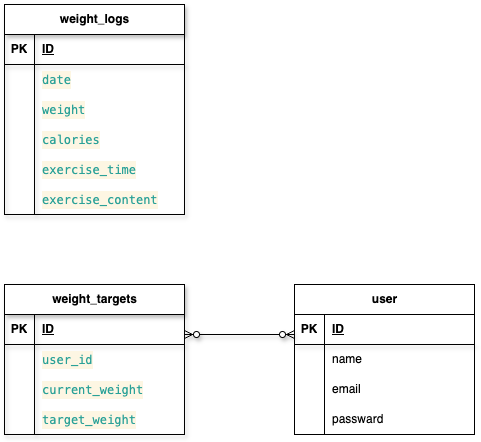

The diagram above was exported from draw.io. Its source (the exported page's mxGraphModel, read from the mxfile embedded in the PNG):
<mxGraphModel dx="440" dy="562" grid="1" gridSize="10" guides="1" tooltips="1" connect="1" arrows="1" fold="1" page="1" pageScale="1" pageWidth="827" pageHeight="1169" math="0" shadow="0">
  <root>
    <mxCell id="0" />
    <mxCell id="1" parent="0" />
    <mxCell id="2" value="weight_targets" style="shape=table;startSize=30;container=1;collapsible=1;childLayout=tableLayout;fixedRows=1;rowLines=0;fontStyle=1;align=center;resizeLast=1;html=1;shadow=1;" parent="1" vertex="1">
      <mxGeometry x="20" y="330" width="180" height="150" as="geometry" />
    </mxCell>
    <mxCell id="3" value="" style="shape=tableRow;horizontal=0;startSize=0;swimlaneHead=0;swimlaneBody=0;fillColor=none;collapsible=0;dropTarget=0;points=[[0,0.5],[1,0.5]];portConstraint=eastwest;top=0;left=0;right=0;bottom=1;shadow=1;" parent="2" vertex="1">
      <mxGeometry y="30" width="180" height="30" as="geometry" />
    </mxCell>
    <mxCell id="4" value="PK" style="shape=partialRectangle;connectable=0;fillColor=none;top=0;left=0;bottom=0;right=0;fontStyle=1;overflow=hidden;whiteSpace=wrap;html=1;shadow=1;" parent="3" vertex="1">
      <mxGeometry width="30" height="30" as="geometry">
        <mxRectangle width="30" height="30" as="alternateBounds" />
      </mxGeometry>
    </mxCell>
    <mxCell id="5" value="ID" style="shape=partialRectangle;connectable=0;fillColor=none;top=0;left=0;bottom=0;right=0;align=left;spacingLeft=6;fontStyle=5;overflow=hidden;whiteSpace=wrap;html=1;shadow=1;" parent="3" vertex="1">
      <mxGeometry x="30" width="150" height="30" as="geometry">
        <mxRectangle width="150" height="30" as="alternateBounds" />
      </mxGeometry>
    </mxCell>
    <mxCell id="6" value="" style="shape=tableRow;horizontal=0;startSize=0;swimlaneHead=0;swimlaneBody=0;fillColor=none;collapsible=0;dropTarget=0;points=[[0,0.5],[1,0.5]];portConstraint=eastwest;top=0;left=0;right=0;bottom=0;shadow=1;" parent="2" vertex="1">
      <mxGeometry y="60" width="180" height="30" as="geometry" />
    </mxCell>
    <mxCell id="7" value="" style="shape=partialRectangle;connectable=0;fillColor=none;top=0;left=0;bottom=0;right=0;editable=1;overflow=hidden;whiteSpace=wrap;html=1;shadow=1;" parent="6" vertex="1">
      <mxGeometry width="30" height="30" as="geometry">
        <mxRectangle width="30" height="30" as="alternateBounds" />
      </mxGeometry>
    </mxCell>
    <mxCell id="8" value="&lt;meta charset=&quot;utf-8&quot;&gt;&lt;div style=&quot;color: #657b83;background-color: #fdf6e3;font-family: Menlo, Monaco, 'Courier New', monospace;font-weight: normal;font-size: 12px;line-height: 18px;white-space: pre;&quot;&gt;&lt;div&gt;&lt;span style=&quot;color: #2aa198;&quot;&gt;user_id&lt;/span&gt;&lt;/div&gt;&lt;/div&gt;" style="shape=partialRectangle;connectable=0;fillColor=none;top=0;left=0;bottom=0;right=0;align=left;spacingLeft=6;overflow=hidden;whiteSpace=wrap;html=1;shadow=1;" parent="6" vertex="1">
      <mxGeometry x="30" width="150" height="30" as="geometry">
        <mxRectangle width="150" height="30" as="alternateBounds" />
      </mxGeometry>
    </mxCell>
    <mxCell id="9" value="" style="shape=tableRow;horizontal=0;startSize=0;swimlaneHead=0;swimlaneBody=0;fillColor=none;collapsible=0;dropTarget=0;points=[[0,0.5],[1,0.5]];portConstraint=eastwest;top=0;left=0;right=0;bottom=0;shadow=1;" parent="2" vertex="1">
      <mxGeometry y="90" width="180" height="30" as="geometry" />
    </mxCell>
    <mxCell id="10" value="" style="shape=partialRectangle;connectable=0;fillColor=none;top=0;left=0;bottom=0;right=0;editable=1;overflow=hidden;whiteSpace=wrap;html=1;shadow=1;" parent="9" vertex="1">
      <mxGeometry width="30" height="30" as="geometry">
        <mxRectangle width="30" height="30" as="alternateBounds" />
      </mxGeometry>
    </mxCell>
    <mxCell id="11" value="&lt;div style=&quot;color: rgb(101, 123, 131); background-color: rgb(253, 246, 227); font-family: Menlo, Monaco, &amp;quot;Courier New&amp;quot;, monospace; line-height: 18px; white-space: pre;&quot;&gt;&lt;span style=&quot;color: #2aa198;&quot;&gt;current_weight&lt;/span&gt;&lt;/div&gt;" style="shape=partialRectangle;connectable=0;fillColor=none;top=0;left=0;bottom=0;right=0;align=left;spacingLeft=6;overflow=hidden;whiteSpace=wrap;html=1;shadow=1;" parent="9" vertex="1">
      <mxGeometry x="30" width="150" height="30" as="geometry">
        <mxRectangle width="150" height="30" as="alternateBounds" />
      </mxGeometry>
    </mxCell>
    <mxCell id="12" value="" style="shape=tableRow;horizontal=0;startSize=0;swimlaneHead=0;swimlaneBody=0;fillColor=none;collapsible=0;dropTarget=0;points=[[0,0.5],[1,0.5]];portConstraint=eastwest;top=0;left=0;right=0;bottom=0;shadow=1;" parent="2" vertex="1">
      <mxGeometry y="120" width="180" height="30" as="geometry" />
    </mxCell>
    <mxCell id="13" value="" style="shape=partialRectangle;connectable=0;fillColor=none;top=0;left=0;bottom=0;right=0;editable=1;overflow=hidden;whiteSpace=wrap;html=1;shadow=1;" parent="12" vertex="1">
      <mxGeometry width="30" height="30" as="geometry">
        <mxRectangle width="30" height="30" as="alternateBounds" />
      </mxGeometry>
    </mxCell>
    <mxCell id="14" value="&lt;div style=&quot;color: rgb(101, 123, 131); background-color: rgb(253, 246, 227); font-family: Menlo, Monaco, &amp;quot;Courier New&amp;quot;, monospace; line-height: 18px; white-space: pre;&quot;&gt;&lt;span style=&quot;color: #2aa198;&quot;&gt;target_weight&lt;/span&gt;&lt;/div&gt;" style="shape=partialRectangle;connectable=0;fillColor=none;top=0;left=0;bottom=0;right=0;align=left;spacingLeft=6;overflow=hidden;whiteSpace=wrap;html=1;shadow=1;" parent="12" vertex="1">
      <mxGeometry x="30" width="150" height="30" as="geometry">
        <mxRectangle width="150" height="30" as="alternateBounds" />
      </mxGeometry>
    </mxCell>
    <mxCell id="15" value="user" style="shape=table;startSize=30;container=1;collapsible=1;childLayout=tableLayout;fixedRows=1;rowLines=0;fontStyle=1;align=center;resizeLast=1;html=1;" parent="1" vertex="1">
      <mxGeometry x="310" y="330" width="180" height="150" as="geometry" />
    </mxCell>
    <mxCell id="16" value="" style="shape=tableRow;horizontal=0;startSize=0;swimlaneHead=0;swimlaneBody=0;fillColor=none;collapsible=0;dropTarget=0;points=[[0,0.5],[1,0.5]];portConstraint=eastwest;top=0;left=0;right=0;bottom=1;shadow=1;" parent="15" vertex="1">
      <mxGeometry y="30" width="180" height="30" as="geometry" />
    </mxCell>
    <mxCell id="17" value="PK" style="shape=partialRectangle;connectable=0;fillColor=none;top=0;left=0;bottom=0;right=0;fontStyle=1;overflow=hidden;whiteSpace=wrap;html=1;shadow=1;" parent="16" vertex="1">
      <mxGeometry width="30" height="30" as="geometry">
        <mxRectangle width="30" height="30" as="alternateBounds" />
      </mxGeometry>
    </mxCell>
    <mxCell id="18" value="ID" style="shape=partialRectangle;connectable=0;fillColor=none;top=0;left=0;bottom=0;right=0;align=left;spacingLeft=6;fontStyle=5;overflow=hidden;whiteSpace=wrap;html=1;shadow=1;" parent="16" vertex="1">
      <mxGeometry x="30" width="150" height="30" as="geometry">
        <mxRectangle width="150" height="30" as="alternateBounds" />
      </mxGeometry>
    </mxCell>
    <mxCell id="19" value="" style="shape=tableRow;horizontal=0;startSize=0;swimlaneHead=0;swimlaneBody=0;fillColor=none;collapsible=0;dropTarget=0;points=[[0,0.5],[1,0.5]];portConstraint=eastwest;top=0;left=0;right=0;bottom=0;shadow=1;" parent="15" vertex="1">
      <mxGeometry y="60" width="180" height="30" as="geometry" />
    </mxCell>
    <mxCell id="20" value="" style="shape=partialRectangle;connectable=0;fillColor=none;top=0;left=0;bottom=0;right=0;editable=1;overflow=hidden;whiteSpace=wrap;html=1;shadow=1;" parent="19" vertex="1">
      <mxGeometry width="30" height="30" as="geometry">
        <mxRectangle width="30" height="30" as="alternateBounds" />
      </mxGeometry>
    </mxCell>
    <mxCell id="21" value="name" style="shape=partialRectangle;connectable=0;fillColor=none;top=0;left=0;bottom=0;right=0;align=left;spacingLeft=6;overflow=hidden;whiteSpace=wrap;html=1;shadow=1;" parent="19" vertex="1">
      <mxGeometry x="30" width="150" height="30" as="geometry">
        <mxRectangle width="150" height="30" as="alternateBounds" />
      </mxGeometry>
    </mxCell>
    <mxCell id="22" value="" style="shape=tableRow;horizontal=0;startSize=0;swimlaneHead=0;swimlaneBody=0;fillColor=none;collapsible=0;dropTarget=0;points=[[0,0.5],[1,0.5]];portConstraint=eastwest;top=0;left=0;right=0;bottom=0;shadow=1;" parent="15" vertex="1">
      <mxGeometry y="90" width="180" height="30" as="geometry" />
    </mxCell>
    <mxCell id="23" value="" style="shape=partialRectangle;connectable=0;fillColor=none;top=0;left=0;bottom=0;right=0;editable=1;overflow=hidden;whiteSpace=wrap;html=1;shadow=1;" parent="22" vertex="1">
      <mxGeometry width="30" height="30" as="geometry">
        <mxRectangle width="30" height="30" as="alternateBounds" />
      </mxGeometry>
    </mxCell>
    <mxCell id="24" value="email" style="shape=partialRectangle;connectable=0;fillColor=none;top=0;left=0;bottom=0;right=0;align=left;spacingLeft=6;overflow=hidden;whiteSpace=wrap;html=1;shadow=1;" parent="22" vertex="1">
      <mxGeometry x="30" width="150" height="30" as="geometry">
        <mxRectangle width="150" height="30" as="alternateBounds" />
      </mxGeometry>
    </mxCell>
    <mxCell id="25" value="" style="shape=tableRow;horizontal=0;startSize=0;swimlaneHead=0;swimlaneBody=0;fillColor=none;collapsible=0;dropTarget=0;points=[[0,0.5],[1,0.5]];portConstraint=eastwest;top=0;left=0;right=0;bottom=0;shadow=1;" parent="15" vertex="1">
      <mxGeometry y="120" width="180" height="30" as="geometry" />
    </mxCell>
    <mxCell id="26" value="" style="shape=partialRectangle;connectable=0;fillColor=none;top=0;left=0;bottom=0;right=0;editable=1;overflow=hidden;whiteSpace=wrap;html=1;shadow=1;" parent="25" vertex="1">
      <mxGeometry width="30" height="30" as="geometry">
        <mxRectangle width="30" height="30" as="alternateBounds" />
      </mxGeometry>
    </mxCell>
    <mxCell id="27" value="passward" style="shape=partialRectangle;connectable=0;fillColor=none;top=0;left=0;bottom=0;right=0;align=left;spacingLeft=6;overflow=hidden;whiteSpace=wrap;html=1;shadow=1;" parent="25" vertex="1">
      <mxGeometry x="30" width="150" height="30" as="geometry">
        <mxRectangle width="150" height="30" as="alternateBounds" />
      </mxGeometry>
    </mxCell>
    <mxCell id="28" value="weight_logs" style="shape=table;startSize=30;container=1;collapsible=1;childLayout=tableLayout;fixedRows=1;rowLines=0;fontStyle=1;align=center;resizeLast=1;html=1;shadow=1;" parent="1" vertex="1">
      <mxGeometry x="20" y="50" width="180" height="210" as="geometry" />
    </mxCell>
    <mxCell id="29" value="" style="shape=tableRow;horizontal=0;startSize=0;swimlaneHead=0;swimlaneBody=0;fillColor=none;collapsible=0;dropTarget=0;points=[[0,0.5],[1,0.5]];portConstraint=eastwest;top=0;left=0;right=0;bottom=1;shadow=1;" parent="28" vertex="1">
      <mxGeometry y="30" width="180" height="30" as="geometry" />
    </mxCell>
    <mxCell id="30" value="PK" style="shape=partialRectangle;connectable=0;fillColor=none;top=0;left=0;bottom=0;right=0;fontStyle=1;overflow=hidden;whiteSpace=wrap;html=1;shadow=1;" parent="29" vertex="1">
      <mxGeometry width="30" height="30" as="geometry">
        <mxRectangle width="30" height="30" as="alternateBounds" />
      </mxGeometry>
    </mxCell>
    <mxCell id="31" value="ID" style="shape=partialRectangle;connectable=0;fillColor=none;top=0;left=0;bottom=0;right=0;align=left;spacingLeft=6;fontStyle=5;overflow=hidden;whiteSpace=wrap;html=1;shadow=1;" parent="29" vertex="1">
      <mxGeometry x="30" width="150" height="30" as="geometry">
        <mxRectangle width="150" height="30" as="alternateBounds" />
      </mxGeometry>
    </mxCell>
    <mxCell id="32" value="" style="shape=tableRow;horizontal=0;startSize=0;swimlaneHead=0;swimlaneBody=0;fillColor=none;collapsible=0;dropTarget=0;points=[[0,0.5],[1,0.5]];portConstraint=eastwest;top=0;left=0;right=0;bottom=0;shadow=1;" parent="28" vertex="1">
      <mxGeometry y="60" width="180" height="30" as="geometry" />
    </mxCell>
    <mxCell id="33" value="" style="shape=partialRectangle;connectable=0;fillColor=none;top=0;left=0;bottom=0;right=0;editable=1;overflow=hidden;whiteSpace=wrap;html=1;shadow=1;" parent="32" vertex="1">
      <mxGeometry width="30" height="30" as="geometry">
        <mxRectangle width="30" height="30" as="alternateBounds" />
      </mxGeometry>
    </mxCell>
    <mxCell id="34" value="&lt;div style=&quot;color: rgb(101, 123, 131); background-color: rgb(253, 246, 227); font-family: Menlo, Monaco, &amp;quot;Courier New&amp;quot;, monospace; line-height: 18px; white-space: pre;&quot;&gt;&lt;span style=&quot;color: #2aa198;&quot;&gt;date&lt;/span&gt;&lt;/div&gt;" style="shape=partialRectangle;connectable=0;fillColor=none;top=0;left=0;bottom=0;right=0;align=left;spacingLeft=6;overflow=hidden;whiteSpace=wrap;html=1;shadow=1;" parent="32" vertex="1">
      <mxGeometry x="30" width="150" height="30" as="geometry">
        <mxRectangle width="150" height="30" as="alternateBounds" />
      </mxGeometry>
    </mxCell>
    <mxCell id="35" value="" style="shape=tableRow;horizontal=0;startSize=0;swimlaneHead=0;swimlaneBody=0;fillColor=none;collapsible=0;dropTarget=0;points=[[0,0.5],[1,0.5]];portConstraint=eastwest;top=0;left=0;right=0;bottom=0;shadow=1;" parent="28" vertex="1">
      <mxGeometry y="90" width="180" height="30" as="geometry" />
    </mxCell>
    <mxCell id="36" value="" style="shape=partialRectangle;connectable=0;fillColor=none;top=0;left=0;bottom=0;right=0;editable=1;overflow=hidden;whiteSpace=wrap;html=1;shadow=1;" parent="35" vertex="1">
      <mxGeometry width="30" height="30" as="geometry">
        <mxRectangle width="30" height="30" as="alternateBounds" />
      </mxGeometry>
    </mxCell>
    <mxCell id="37" value="&lt;div style=&quot;color: rgb(101, 123, 131); background-color: rgb(253, 246, 227); font-family: Menlo, Monaco, &amp;quot;Courier New&amp;quot;, monospace; font-weight: normal; font-size: 12px; line-height: 18px; white-space: pre;&quot;&gt;&lt;div style=&quot;color: rgb(101, 123, 131); line-height: 18px;&quot;&gt;&lt;span style=&quot;color: #2aa198;&quot;&gt;weight&lt;/span&gt;&lt;/div&gt;&lt;/div&gt;" style="shape=partialRectangle;connectable=0;fillColor=none;top=0;left=0;bottom=0;right=0;align=left;spacingLeft=6;overflow=hidden;whiteSpace=wrap;html=1;shadow=1;" parent="35" vertex="1">
      <mxGeometry x="30" width="150" height="30" as="geometry">
        <mxRectangle width="150" height="30" as="alternateBounds" />
      </mxGeometry>
    </mxCell>
    <mxCell id="38" value="" style="shape=tableRow;horizontal=0;startSize=0;swimlaneHead=0;swimlaneBody=0;fillColor=none;collapsible=0;dropTarget=0;points=[[0,0.5],[1,0.5]];portConstraint=eastwest;top=0;left=0;right=0;bottom=0;shadow=1;" parent="28" vertex="1">
      <mxGeometry y="120" width="180" height="30" as="geometry" />
    </mxCell>
    <mxCell id="39" value="" style="shape=partialRectangle;connectable=0;fillColor=none;top=0;left=0;bottom=0;right=0;editable=1;overflow=hidden;whiteSpace=wrap;html=1;shadow=1;" parent="38" vertex="1">
      <mxGeometry width="30" height="30" as="geometry">
        <mxRectangle width="30" height="30" as="alternateBounds" />
      </mxGeometry>
    </mxCell>
    <mxCell id="40" value="&lt;div style=&quot;color: rgb(101, 123, 131); background-color: rgb(253, 246, 227); font-family: Menlo, Monaco, &amp;quot;Courier New&amp;quot;, monospace; line-height: 18px; white-space: pre;&quot;&gt;&lt;div style=&quot;color: rgb(101, 123, 131); line-height: 18px;&quot;&gt;&lt;span style=&quot;color: #2aa198;&quot;&gt;calories&lt;/span&gt;&lt;/div&gt;&lt;/div&gt;" style="shape=partialRectangle;connectable=0;fillColor=none;top=0;left=0;bottom=0;right=0;align=left;spacingLeft=6;overflow=hidden;whiteSpace=wrap;html=1;shadow=1;" parent="38" vertex="1">
      <mxGeometry x="30" width="150" height="30" as="geometry">
        <mxRectangle width="150" height="30" as="alternateBounds" />
      </mxGeometry>
    </mxCell>
    <mxCell id="50" value="" style="shape=tableRow;horizontal=0;startSize=0;swimlaneHead=0;swimlaneBody=0;fillColor=none;collapsible=0;dropTarget=0;points=[[0,0.5],[1,0.5]];portConstraint=eastwest;top=0;left=0;right=0;bottom=0;shadow=1;" parent="28" vertex="1">
      <mxGeometry y="150" width="180" height="30" as="geometry" />
    </mxCell>
    <mxCell id="51" value="" style="shape=partialRectangle;connectable=0;fillColor=none;top=0;left=0;bottom=0;right=0;editable=1;overflow=hidden;whiteSpace=wrap;html=1;shadow=1;" parent="50" vertex="1">
      <mxGeometry width="30" height="30" as="geometry">
        <mxRectangle width="30" height="30" as="alternateBounds" />
      </mxGeometry>
    </mxCell>
    <mxCell id="52" value="&lt;div style=&quot;color: rgb(101, 123, 131); background-color: rgb(253, 246, 227); font-family: Menlo, Monaco, &amp;quot;Courier New&amp;quot;, monospace; line-height: 18px; white-space: pre;&quot;&gt;&lt;span style=&quot;color: #2aa198;&quot;&gt;exercise_time&lt;/span&gt;&lt;/div&gt;" style="shape=partialRectangle;connectable=0;fillColor=none;top=0;left=0;bottom=0;right=0;align=left;spacingLeft=6;overflow=hidden;whiteSpace=wrap;html=1;shadow=1;" parent="50" vertex="1">
      <mxGeometry x="30" width="150" height="30" as="geometry">
        <mxRectangle width="150" height="30" as="alternateBounds" />
      </mxGeometry>
    </mxCell>
    <mxCell id="69" value="" style="shape=tableRow;horizontal=0;startSize=0;swimlaneHead=0;swimlaneBody=0;fillColor=none;collapsible=0;dropTarget=0;points=[[0,0.5],[1,0.5]];portConstraint=eastwest;top=0;left=0;right=0;bottom=0;shadow=1;" parent="28" vertex="1">
      <mxGeometry y="180" width="180" height="30" as="geometry" />
    </mxCell>
    <mxCell id="70" value="" style="shape=partialRectangle;connectable=0;fillColor=none;top=0;left=0;bottom=0;right=0;editable=1;overflow=hidden;whiteSpace=wrap;html=1;shadow=1;" parent="69" vertex="1">
      <mxGeometry width="30" height="30" as="geometry">
        <mxRectangle width="30" height="30" as="alternateBounds" />
      </mxGeometry>
    </mxCell>
    <mxCell id="71" value="&lt;div style=&quot;color: rgb(101, 123, 131); background-color: rgb(253, 246, 227); font-family: Menlo, Monaco, &amp;quot;Courier New&amp;quot;, monospace; line-height: 18px; white-space: pre;&quot;&gt;&lt;span style=&quot;color: #2aa198;&quot;&gt;exercise_content&lt;/span&gt;&lt;/div&gt;" style="shape=partialRectangle;connectable=0;fillColor=none;top=0;left=0;bottom=0;right=0;align=left;spacingLeft=6;overflow=hidden;whiteSpace=wrap;html=1;shadow=1;" parent="69" vertex="1">
      <mxGeometry x="30" width="150" height="30" as="geometry">
        <mxRectangle width="150" height="30" as="alternateBounds" />
      </mxGeometry>
    </mxCell>
    <mxCell id="72" value="" style="edgeStyle=entityRelationEdgeStyle;fontSize=12;html=1;endArrow=ERzeroToMany;endFill=1;startArrow=ERzeroToMany;shadow=1;" parent="1" edge="1">
      <mxGeometry width="100" height="100" relative="1" as="geometry">
        <mxPoint x="200" y="380" as="sourcePoint" />
        <mxPoint x="310" y="380" as="targetPoint" />
      </mxGeometry>
    </mxCell>
  </root>
</mxGraphModel>